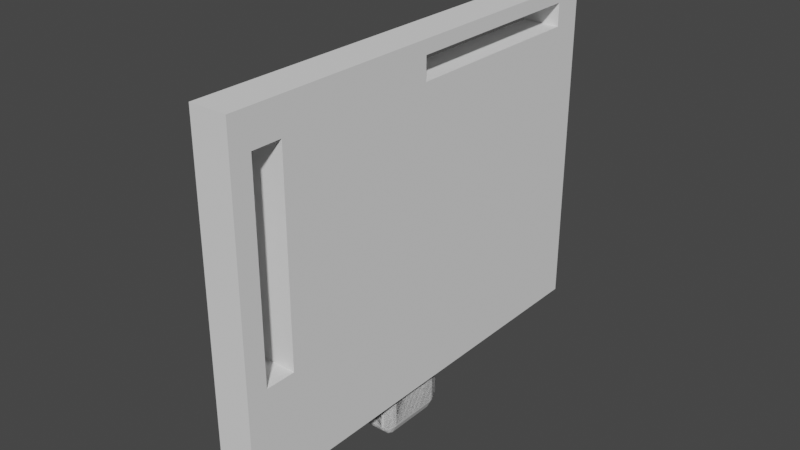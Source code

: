 # Source: ssds.blend  (saved by Blender 3.3.6; exported with 4.5.12 LTS)
import bpy
from mathutils import Matrix  # noqa: F401  (used for matrix-valued properties, if any)

bpy.ops.wm.read_factory_settings(use_empty=True)
scene = bpy.context.scene
scene.name = 'Scene'

# ---- collections
col_collection = bpy.data.collections.new('Collection'); scene.collection.children.link(col_collection)
col_rack = bpy.data.collections.new('rack'); scene.collection.children.link(col_rack)
col_holes = bpy.data.collections.new('holes'); scene.collection.children.link(col_holes)
col_holes.hide_render = True

# ---- materials (node trees are filled in below, after node groups)
mat_material_001 = bpy.data.materials.new('Material.001')
mat_material_001.alpha_threshold = 0.0
mat_material_001.use_transparent_shadow = False
mat_material_001.diffuse_color = (0.1626, 0.1626, 0.1626, 1.0)
mat_material_001.roughness = 0.5
mat_material_001.line_color = (0.0, 0.0, 0.0, 1.0)

# ---- material node trees
mat_material_001.use_nodes = True; mat_material_001.node_tree.nodes.clear()
_N = mat_material_001.node_tree.nodes; _L = mat_material_001.node_tree.links
n0 = _N.new('ShaderNodeOutputMaterial'); n0.name = 'Material Output'; n0.location = (300, 300)
n1 = _N.new('ShaderNodeBsdfPrincipled'); n1.name = 'Principled BSDF'; n1.location = (10, 300)
n1.distribution = 'GGX'
n1.subsurface_method = 'RANDOM_WALK_SKIN'
n1.inputs[3].default_value = 1.45
n1.inputs[27].default_value = (0.0, 0.0, 0.0, 1.0)
n1.inputs[28].default_value = 1.0
_L.new(n1.outputs[0], n0.inputs[0])
n0.is_active_output = True

# ---- world
world_world = bpy.data.worlds.new('World'); scene.world = world_world
world_world.use_nodes = True; world_world.node_tree.nodes.clear()
_N = world_world.node_tree.nodes; _L = world_world.node_tree.links
n0 = _N.new('ShaderNodeOutputWorld'); n0.name = 'World Output'; n0.location = (300, 300)
n1 = _N.new('ShaderNodeBackground'); n1.name = 'Background'; n1.location = (10, 300)
n1.inputs[0].default_value = (0.05088, 0.05088, 0.05088, 1.0)
_L.new(n1.outputs[0], n0.inputs[0])
n0.is_active_output = True
world_world.color = (0.05088, 0.05088, 0.05088)
world_world.use_sun_shadow = False
world_world.sun_shadow_jitter_overblur = 0.0

# ---- meshes
me_cube = bpy.data.meshes.new('Cube')
me_cube.from_pydata([(1.0, 1.0, 1.0), (1.0, 1.0, -1.0), (1.0, -1.0, 1.0), (1.0, -1.0, -1.0), (-1.0, 1.0, 1.0), (-1.0, 1.0, -1.0), (-1.0, -1.0, 1.0), (-1.0, -1.0, -1.0), (0.8272, -0.7309, 1.0), (0.8272, 0.04295, 1.0), (1.0, -0.7309, 1.0), (1.0, 0.04295, 1.0), (0.8234, 0.1794, 1.0), (0.8234, 0.5927, 1.0), (1.0, 0.1794, 1.0), (1.0, 0.5927, 1.0)], [], [(0, 4, 6, 2), (3, 2, 6, 7), (7, 6, 4, 5), (5, 1, 3, 7), (1, 0, 2, 3), (5, 4, 0, 1), (9, 11, 10, 8), (13, 15, 14, 12)])
_uv = me_cube.uv_layers.new(name='UVMap')
_uv.uv.foreach_set('vector', [0.625, 0.5, 0.875, 0.5, 0.875, 0.75, 0.625, 0.75, 0.375, 0.75, 0.625, 0.75, 0.625, 1.0, 0.375, 1.0, 0.375, 0.0, 0.625, 0.0, 0.625, 0.25, 0.375, 0.25, 0.125, 0.5, 0.375, 0.5, 0.375, 0.75, 0.125, 0.75, 0.375, 0.5, 0.625, 0.5, 0.625, 0.75, 0.375, 0.75, 0.375, 0.25, 0.625, 0.25, 0.625, 0.5, 0.375, 0.5, 0.125, 0.5, 0.375, 0.5, 0.375, 0.75, 0.125, 0.75, 0.125, 0.5, 0.375, 0.5, 0.375, 0.75, 0.125, 0.75])
me_cube.materials.append(mat_material_001)
me_cube.use_mirror_vertex_groups = False
me_cube.update()
me_cube_001 = bpy.data.meshes.new('Cube.001')
me_cube_001.from_pydata([(1.0, 1.0, 1.0), (1.0, 1.0, -1.0), (1.0, -1.0, 1.0), (1.0, -1.0, -1.0), (-1.0, 1.0, 1.0), (-1.0, 1.0, -1.0), (-1.0, -1.0, 1.0), (-1.0, -1.0, -1.0), (0.8272, -0.7309, 1.0), (0.8272, 0.04295, 1.0), (1.0, -0.7309, 1.0), (1.0, 0.04295, 1.0), (0.8234, 0.1794, 1.0), (0.8234, 0.5927, 1.0), (1.0, 0.1794, 1.0), (1.0, 0.5927, 1.0)], [], [(0, 4, 6, 2), (3, 2, 6, 7), (7, 6, 4, 5), (5, 1, 3, 7), (1, 0, 2, 3), (5, 4, 0, 1), (9, 11, 10, 8), (13, 15, 14, 12)])
_uv = me_cube_001.uv_layers.new(name='UVMap')
_uv.uv.foreach_set('vector', [0.625, 0.5, 0.875, 0.5, 0.875, 0.75, 0.625, 0.75, 0.375, 0.75, 0.625, 0.75, 0.625, 1.0, 0.375, 1.0, 0.375, 0.0, 0.625, 0.0, 0.625, 0.25, 0.375, 0.25, 0.125, 0.5, 0.375, 0.5, 0.375, 0.75, 0.125, 0.75, 0.375, 0.5, 0.625, 0.5, 0.625, 0.75, 0.375, 0.75, 0.375, 0.25, 0.625, 0.25, 0.625, 0.5, 0.375, 0.5, 0.125, 0.5, 0.375, 0.5, 0.375, 0.75, 0.125, 0.75, 0.125, 0.5, 0.375, 0.5, 0.375, 0.75, 0.125, 0.75])
me_cube_001.materials.append(mat_material_001)
me_cube_001.use_mirror_vertex_groups = False
me_cube_001.update()
me_cube_002 = bpy.data.meshes.new('Cube.002')
me_cube_002.from_pydata([(-10.34, -91.65, -69.16), (-10.34, -91.65, 69.16), (-10.34, 91.65, -69.16), (-10.34, 91.65, 69.16), (10.34, -91.65, -69.16), (10.34, -91.65, 69.16), (10.34, 91.65, -69.16), (10.34, 91.65, 69.16)], [], [(0, 1, 3, 2), (2, 3, 7, 6), (6, 7, 5, 4), (4, 5, 1, 0), (2, 6, 4, 0), (7, 3, 1, 5)])
_uv = me_cube_002.uv_layers.new(name='UVMap')
_uv.uv.foreach_set('vector', [0.375, 0.0, 0.625, 0.0, 0.625, 0.25, 0.375, 0.25, 0.375, 0.25, 0.625, 0.25, 0.625, 0.5, 0.375, 0.5, 0.375, 0.5, 0.625, 0.5, 0.625, 0.75, 0.375, 0.75, 0.375, 0.75, 0.625, 0.75, 0.625, 1.0, 0.375, 1.0, 0.125, 0.5, 0.375, 0.5, 0.375, 0.75, 0.125, 0.75, 0.625, 0.5, 0.875, 0.5, 0.875, 0.75, 0.625, 0.75])
me_cube_002.update()
me_cube_003 = bpy.data.meshes.new('Cube.003')
me_cube_003.from_pydata([(-17.16, -25.07, -16.57), (-15.59, -25.07, -17.22), (-15.59, -26.65, -16.57), (-17.26, -26.75, -15.72), (-15.59, -30.1, -13.12), (-15.59, -30.75, -11.55), (-17.16, -30.1, -11.55), (-17.26, -29.24, -13.22), (-20.61, -25.07, -13.12), (-19.76, -26.75, -13.22), (-20.61, -26.65, -11.55), (-21.26, -25.07, -11.55), (-17.16, -30.1, 11.55), (-15.59, -30.75, 11.55), (-15.59, -30.1, 13.12), (-17.26, -29.24, 13.22), (-15.59, -26.65, 16.57), (-15.59, -25.07, 17.22), (-17.16, -25.07, 16.57), (-17.26, -26.75, 15.72), (-20.61, -26.65, 11.55), (-19.76, -26.75, 13.22), (-20.61, -25.07, 13.12), (-21.26, -25.07, 11.55), (-15.59, 26.65, -16.57), (-15.59, 25.07, -17.22), (-17.16, 25.07, -16.57), (-17.26, 26.75, -15.72), (-20.61, 25.07, -13.12), (-21.26, 25.07, -11.55), (-20.61, 26.65, -11.55), (-19.76, 26.75, -13.22), (-15.59, 30.1, -13.12), (-17.26, 29.24, -13.22), (-17.16, 30.1, -11.55), (-15.59, 30.75, -11.55), (-17.16, 25.07, 16.57), (-15.59, 25.07, 17.22), (-15.59, 26.65, 16.57), (-17.26, 26.75, 15.72), (-15.59, 30.1, 13.12), (-15.59, 30.75, 11.55), (-17.16, 30.1, 11.55), (-17.26, 29.24, 13.22), (-20.61, 25.07, 13.12), (-19.76, 26.75, 13.22), (-20.61, 26.65, 11.55), (-21.26, 25.07, 11.55), (15.59, -26.65, -16.57), (15.59, -25.07, -17.22), (17.16, -25.07, -16.57), (17.26, -26.75, -15.72), (20.61, -25.07, -13.12), (21.26, -25.07, -11.55), (20.61, -26.65, -11.55), (19.76, -26.75, -13.22), (15.59, -30.1, -13.12), (17.26, -29.24, -13.22), (17.16, -30.1, -11.55), (15.59, -30.75, -11.55), (17.16, -25.07, 16.57), (15.59, -25.07, 17.22), (15.59, -26.65, 16.57), (17.26, -26.75, 15.72), (15.59, -30.1, 13.12), (15.59, -30.75, 11.55), (17.16, -30.1, 11.55), (17.26, -29.24, 13.22), (20.61, -25.07, 13.12), (19.76, -26.75, 13.22), (20.61, -26.65, 11.55), (21.26, -25.07, 11.55), (17.16, 25.07, -16.57), (15.59, 25.07, -17.22), (15.59, 26.65, -16.57), (17.26, 26.75, -15.72), (15.59, 30.1, -13.12), (15.59, 30.75, -11.55), (17.16, 30.1, -11.55), (17.26, 29.24, -13.22), (20.61, 25.07, -13.12), (19.76, 26.75, -13.22), (20.61, 26.65, -11.55), (21.26, 25.07, -11.55), (15.59, 26.65, 16.57), (15.59, 25.07, 17.22), (17.16, 25.07, 16.57), (17.26, 26.75, 15.72), (20.61, 25.07, 13.12), (21.26, 25.07, 11.55), (20.61, 26.65, 11.55), (19.76, 26.75, 13.22), (15.59, 30.1, 13.12), (17.26, 29.24, 13.22), (17.16, 30.1, 11.55), (15.59, 30.75, 11.55)], [], [(11, 23, 47, 29), (86, 60, 68, 88), (74, 24, 32, 76), (15, 19, 21), (39, 43, 45), (25, 73, 49, 1), (62, 16, 14, 64), (42, 34, 30, 46), (38, 84, 92, 40), (50, 72, 80, 52), (75, 79, 81), (90, 82, 78, 94), (3, 7, 9), (59, 65, 13, 5), (85, 37, 17, 61), (35, 41, 95, 77), (27, 31, 33), (51, 55, 57), (87, 91, 93), (66, 58, 54, 70), (63, 67, 69), (83, 89, 71, 53), (6, 12, 20, 10), (18, 36, 44, 22), (2, 48, 56, 4), (0, 1, 2, 3), (4, 5, 6, 7), (8, 9, 10, 11), (12, 13, 14, 15), (16, 17, 18, 19), (20, 21, 22, 23), (24, 25, 26, 27), (28, 29, 30, 31), (32, 33, 34, 35), (36, 37, 38, 39), (40, 41, 42, 43), (44, 45, 46, 47), (48, 49, 50, 51), (52, 53, 54, 55), (56, 57, 58, 59), (60, 61, 62, 63), (64, 65, 66, 67), (68, 69, 70, 71), (72, 73, 74, 75), (76, 77, 78, 79), (80, 81, 82, 83), (84, 85, 86, 87), (88, 89, 90, 91), (92, 93, 94, 95), (8, 0, 3, 9), (2, 4, 7, 3), (6, 10, 9, 7), (20, 12, 15, 21), (14, 16, 19, 15), (18, 22, 21, 19), (32, 24, 27, 33), (26, 28, 31, 27), (30, 34, 33, 31), (44, 36, 39, 45), (38, 40, 43, 39), (42, 46, 45, 43), (56, 48, 51, 57), (50, 52, 55, 51), (54, 58, 57, 55), (68, 60, 63, 69), (62, 64, 67, 63), (66, 70, 69, 67), (80, 72, 75, 81), (74, 76, 79, 75), (78, 82, 81, 79), (92, 84, 87, 93), (86, 88, 91, 87), (90, 94, 93, 91), (25, 1, 0, 26), (11, 29, 28, 8), (5, 13, 12, 6), (23, 11, 10, 20), (17, 37, 36, 18), (47, 23, 22, 44), (41, 35, 34, 42), (29, 47, 46, 30), (73, 25, 24, 74), (35, 77, 76, 32), (37, 85, 84, 38), (95, 41, 40, 92), (89, 83, 82, 90), (77, 95, 94, 78), (49, 73, 72, 50), (83, 53, 52, 80), (85, 61, 60, 86), (71, 89, 88, 68), (65, 59, 58, 66), (53, 71, 70, 54), (1, 49, 48, 2), (59, 5, 4, 56), (61, 17, 16, 62), (13, 65, 64, 14), (26, 0, 8, 28)])
_uv = me_cube_003.uv_layers.new(name='UVMap')
_uv.uv.foreach_set('vector', [0.4162, 0.02308, 0.5838, 0.02308, 0.5838, 0.2269, 0.4162, 0.2269, 0.6444, 0.5231, 0.6444, 0.7269, 0.5991, 0.7269, 0.5991, 0.5231, 0.3416, 0.5167, 0.1584, 0.5167, 0.1584, 0.5026, 0.3416, 0.5026, 0.596, 0.006117, 0.6141, 0.01627, 0.596, 0.01627, 0.6141, 0.2337, 0.596, 0.2439, 0.596, 0.2337, 0.1584, 0.5231, 0.3416, 0.5231, 0.3416, 0.7269, 0.1584, 0.7269, 0.6203, 0.7834, 0.6203, 0.9666, 0.5952, 0.9666, 0.5952, 0.7834, 0.5838, 0.2715, 0.4162, 0.2715, 0.4162, 0.2371, 0.5838, 0.2371, 0.6203, 0.2834, 0.6203, 0.4666, 0.5952, 0.4666, 0.5952, 0.2834, 0.3556, 0.7269, 0.3556, 0.5231, 0.4009, 0.5231, 0.4009, 0.7269, 0.3515, 0.5163, 0.3515, 0.5061, 0.3662, 0.5163, 0.5838, 0.5129, 0.4162, 0.5129, 0.4162, 0.4785, 0.5838, 0.4785, 0.1485, 0.7337, 0.1485, 0.7439, 0.1338, 0.7337, 0.4162, 0.7834, 0.5838, 0.7834, 0.5838, 0.9666, 0.4162, 0.9666, 0.6584, 0.5231, 0.8416, 0.5231, 0.8416, 0.7269, 0.6584, 0.7269, 0.4162, 0.2834, 0.5838, 0.2834, 0.5838, 0.4666, 0.4162, 0.4666, 0.1485, 0.5163, 0.1338, 0.5163, 0.1485, 0.5061, 0.3515, 0.7337, 0.3662, 0.7337, 0.3515, 0.7439, 0.6141, 0.4765, 0.596, 0.4912, 0.596, 0.4765, 0.5838, 0.7715, 0.4162, 0.7715, 0.4162, 0.7371, 0.5838, 0.7371, 0.6141, 0.7735, 0.596, 0.7735, 0.596, 0.7588, 0.4162, 0.5231, 0.5838, 0.5231, 0.5838, 0.7269, 0.4162, 0.7269, 0.4162, 0.002649, 0.5838, 0.002649, 0.5838, 0.01668, 0.4162, 0.01668, 0.6203, 0.02308, 0.6203, 0.2269, 0.5952, 0.2269, 0.5952, 0.02308, 0.1584, 0.7333, 0.3416, 0.7333, 0.3416, 0.7474, 0.1584, 0.7474, 0.1491, 0.7269, 0.1584, 0.7269, 0.1584, 0.7333, 0.1485, 0.7337, 0.153, 0.7474, 0.153, 0.75, 0.1491, 0.7474, 0.1485, 0.7439, 0.1288, 0.7307, 0.1338, 0.7337, 0.1288, 0.7333, 0.125, 0.7307, 0.5838, 0.002649, 0.5838, 0.0, 0.5905, 0.0, 0.5905, 0.004587, 0.6203, 0.01668, 0.625, 0.01933, 0.6203, 0.01933, 0.6141, 0.01627, 0.5838, 0.01668, 0.596, 0.01627, 0.5952, 0.02308, 0.5838, 0.02308, 0.1584, 0.5167, 0.1584, 0.5231, 0.1491, 0.5231, 0.1485, 0.5163, 0.1288, 0.5231, 0.125, 0.5231, 0.125, 0.5193, 0.1316, 0.5193, 0.153, 0.5026, 0.1485, 0.5061, 0.1491, 0.5026, 0.153, 0.5, 0.6203, 0.2269, 0.625, 0.2269, 0.625, 0.2307, 0.6168, 0.2307, 0.5905, 0.278, 0.5838, 0.278, 0.5838, 0.2715, 0.5905, 0.2667, 0.5905, 0.2269, 0.5905, 0.2307, 0.5838, 0.2307, 0.5838, 0.2269, 0.3416, 0.7307, 0.3416, 0.7269, 0.347, 0.7269, 0.347, 0.7307, 0.3712, 0.7307, 0.375, 0.7307, 0.3712, 0.7333, 0.3662, 0.7337, 0.3416, 0.7474, 0.347, 0.7454, 0.347, 0.75, 0.3416, 0.75, 0.625, 0.778, 0.625, 0.7834, 0.6203, 0.7834, 0.6168, 0.778, 0.5905, 0.7834, 0.5838, 0.7834, 0.5838, 0.778, 0.5905, 0.778, 0.5905, 0.7307, 0.5905, 0.7419, 0.5838, 0.7371, 0.5838, 0.7307, 0.347, 0.5231, 0.3416, 0.5231, 0.3416, 0.5193, 0.347, 0.5193, 0.3416, 0.5026, 0.3416, 0.5, 0.347, 0.5, 0.347, 0.5046, 0.4009, 0.5231, 0.3947, 0.5193, 0.4095, 0.5193, 0.4095, 0.5231, 0.6203, 0.4666, 0.625, 0.4666, 0.625, 0.472, 0.6168, 0.472, 0.5905, 0.5193, 0.5838, 0.5193, 0.5838, 0.5129, 0.5905, 0.5081, 0.5905, 0.4666, 0.5905, 0.472, 0.5838, 0.472, 0.5838, 0.4666, 0.1288, 0.7269, 0.1491, 0.7269, 0.1485, 0.7337, 0.1338, 0.7337, 0.1584, 0.7333, 0.1584, 0.7474, 0.1485, 0.7439, 0.1485, 0.7337, 0.1491, 0.7474, 0.1288, 0.7333, 0.1338, 0.7337, 0.1485, 0.7439, 0.5838, 0.01668, 0.5838, 0.002649, 0.596, 0.006117, 0.596, 0.01627, 0.5952, 0.002649, 0.6203, 0.01668, 0.6141, 0.01627, 0.596, 0.006117, 0.6203, 0.02308, 0.5952, 0.02308, 0.596, 0.01627, 0.6141, 0.01627, 0.1584, 0.5026, 0.1584, 0.5167, 0.1485, 0.5163, 0.1485, 0.5061, 0.1491, 0.5231, 0.1288, 0.5231, 0.1338, 0.5163, 0.1485, 0.5163, 0.1288, 0.5167, 0.1491, 0.5026, 0.1485, 0.5061, 0.1338, 0.5163, 0.5952, 0.2269, 0.6203, 0.2269, 0.6141, 0.2337, 0.596, 0.2337, 0.6203, 0.2333, 0.5952, 0.2474, 0.596, 0.2439, 0.6141, 0.2337, 0.5838, 0.2715, 0.5838, 0.2371, 0.5905, 0.2419, 0.5905, 0.2667, 0.3416, 0.7474, 0.3416, 0.7333, 0.3515, 0.7337, 0.3515, 0.7439, 0.3509, 0.7307, 0.3712, 0.7307, 0.3662, 0.7337, 0.3515, 0.7337, 0.3712, 0.7333, 0.3509, 0.7474, 0.3515, 0.7439, 0.3662, 0.7337, 0.5952, 0.7538, 0.6203, 0.7741, 0.6141, 0.7735, 0.596, 0.7588, 0.6203, 0.7834, 0.5952, 0.7834, 0.596, 0.7735, 0.6141, 0.7735, 0.5838, 0.7715, 0.5838, 0.7371, 0.5905, 0.7419, 0.5905, 0.7667, 0.4009, 0.5231, 0.3556, 0.5231, 0.3619, 0.5193, 0.3947, 0.5193, 0.3416, 0.5167, 0.3416, 0.5026, 0.3515, 0.5061, 0.3515, 0.5163, 0.3509, 0.5026, 0.3712, 0.5167, 0.3662, 0.5163, 0.3515, 0.5061, 0.5952, 0.4666, 0.6203, 0.4666, 0.6141, 0.4765, 0.596, 0.4765, 0.6444, 0.5231, 0.5991, 0.5231, 0.6053, 0.5193, 0.6381, 0.5193, 0.5838, 0.5129, 0.5838, 0.4785, 0.5905, 0.4833, 0.5905, 0.5081, 0.1584, 0.5231, 0.1584, 0.7269, 0.1491, 0.7269, 0.1491, 0.5231, 0.125, 0.7269, 0.125, 0.5231, 0.1288, 0.5231, 0.1288, 0.7269, 0.4162, 0.0, 0.5838, 0.0, 0.5838, 0.002649, 0.4162, 0.002649, 0.5838, 0.02308, 0.4162, 0.02308, 0.4162, 0.01668, 0.5838, 0.01668, 0.625, 0.02308, 0.625, 0.2269, 0.6203, 0.2269, 0.6203, 0.02308, 0.5838, 0.2269, 0.5838, 0.02308, 0.5952, 0.02308, 0.5952, 0.2269, 0.5838, 0.2834, 0.4162, 0.2834, 0.4162, 0.2715, 0.5838, 0.2715, 0.4162, 0.2269, 0.5838, 0.2269, 0.5838, 0.2371, 0.4162, 0.2371, 0.3416, 0.5231, 0.1584, 0.5231, 0.1584, 0.5167, 0.3416, 0.5167, 0.1584, 0.5, 0.3416, 0.5, 0.3416, 0.5026, 0.1584, 0.5026, 0.625, 0.2834, 0.625, 0.4666, 0.6203, 0.4666, 0.6203, 0.2834, 0.5838, 0.4666, 0.5838, 0.2834, 0.5952, 0.2834, 0.5952, 0.4666, 0.5838, 0.5231, 0.4162, 0.5231, 0.4162, 0.5129, 0.5838, 0.5129, 0.4162, 0.4666, 0.5838, 0.4666, 0.5838, 0.4785, 0.4162, 0.4785, 0.3416, 0.7269, 0.3416, 0.5231, 0.3556, 0.5231, 0.3556, 0.7269, 0.4162, 0.5231, 0.4162, 0.7269, 0.4009, 0.7269, 0.4009, 0.5231, 0.6584, 0.5231, 0.6584, 0.7269, 0.6444, 0.7269, 0.6444, 0.5231, 0.5838, 0.7269, 0.5838, 0.5231, 0.5991, 0.5231, 0.5991, 0.7269, 0.5838, 0.7834, 0.4162, 0.7834, 0.4162, 0.7715, 0.5838, 0.7715, 0.4162, 0.7269, 0.5838, 0.7269, 0.5838, 0.7371, 0.4162, 0.7371, 0.1584, 0.7269, 0.3416, 0.7269, 0.3416, 0.7333, 0.1584, 0.7333, 0.3416, 0.75, 0.1584, 0.75, 0.1584, 0.7474, 0.3416, 0.7474, 0.625, 0.7834, 0.625, 0.9666, 0.6203, 0.9666, 0.6203, 0.7834, 0.5838, 0.9666, 0.5838, 0.7834, 0.5952, 0.7834, 0.5952, 0.9666, 0.1491, 0.5231, 0.1491, 0.7269, 0.1288, 0.7269, 0.1288, 0.5231])
me_cube_003.update()
me_cube_004 = bpy.data.meshes.new('Cube.004')
me_cube_004.from_pydata([(-12.4, -12.5, -45.47), (-10.83, -12.5, -46.12), (-10.83, -14.07, -45.47), (-12.5, -14.17, -44.61), (-10.83, -17.52, -42.01), (-10.83, -18.17, -40.44), (-12.4, -17.52, -40.44), (-12.5, -16.67, -42.11), (-15.85, -12.5, -42.01), (-15.0, -14.17, -42.11), (-15.85, -14.07, -40.44), (-16.5, -12.5, -40.44), (-12.4, -17.52, 40.44), (-10.83, -18.17, 40.44), (-10.83, -17.52, 42.01), (-12.5, -16.67, 42.11), (-10.83, -14.07, 45.47), (-10.83, -12.5, 46.12), (-12.4, -12.5, 45.47), (-12.5, -14.17, 44.61), (-15.85, -14.07, 40.44), (-15.0, -14.17, 42.11), (-15.85, -12.5, 42.01), (-16.5, -12.5, 40.44), (-10.83, 14.07, -45.47), (-10.83, 12.5, -46.12), (-12.4, 12.5, -45.47), (-12.5, 14.17, -44.61), (-15.85, 12.5, -42.01), (-16.5, 12.5, -40.44), (-15.85, 14.07, -40.44), (-15.0, 14.17, -42.11), (-10.83, 17.52, -42.01), (-12.5, 16.67, -42.11), (-12.4, 17.52, -40.44), (-10.83, 18.17, -40.44), (-12.4, 12.5, 45.47), (-10.83, 12.5, 46.12), (-10.83, 14.07, 45.47), (-12.5, 14.17, 44.61), (-10.83, 17.52, 42.01), (-10.83, 18.17, 40.44), (-12.4, 17.52, 40.44), (-12.5, 16.67, 42.11), (-15.85, 12.5, 42.01), (-15.0, 14.17, 42.11), (-15.85, 14.07, 40.44), (-16.5, 12.5, 40.44), (10.83, -14.07, -45.47), (10.83, -12.5, -46.12), (12.4, -12.5, -45.47), (12.5, -14.17, -44.61), (15.85, -12.5, -42.01), (16.5, -12.5, -40.44), (15.85, -14.07, -40.44), (15.0, -14.17, -42.11), (10.83, -17.52, -42.01), (12.5, -16.67, -42.11), (12.4, -17.52, -40.44), (10.83, -18.17, -40.44), (12.4, -12.5, 45.47), (10.83, -12.5, 46.12), (10.83, -14.07, 45.47), (12.5, -14.17, 44.61), (10.83, -17.52, 42.01), (10.83, -18.17, 40.44), (12.4, -17.52, 40.44), (12.5, -16.67, 42.11), (15.85, -12.5, 42.01), (15.0, -14.17, 42.11), (15.85, -14.07, 40.44), (16.5, -12.5, 40.44), (12.4, 12.5, -45.47), (10.83, 12.5, -46.12), (10.83, 14.07, -45.47), (12.5, 14.17, -44.61), (10.83, 17.52, -42.01), (10.83, 18.17, -40.44), (12.4, 17.52, -40.44), (12.5, 16.67, -42.11), (15.85, 12.5, -42.01), (15.0, 14.17, -42.11), (15.85, 14.07, -40.44), (16.5, 12.5, -40.44), (10.83, 14.07, 45.47), (10.83, 12.5, 46.12), (12.4, 12.5, 45.47), (12.5, 14.17, 44.61), (15.85, 12.5, 42.01), (16.5, 12.5, 40.44), (15.85, 14.07, 40.44), (15.0, 14.17, 42.11), (10.83, 17.52, 42.01), (12.5, 16.67, 42.11), (12.4, 17.52, 40.44), (10.83, 18.17, 40.44)], [], [(11, 23, 47, 29), (86, 60, 68, 88), (74, 24, 32, 76), (15, 19, 21), (39, 43, 45), (25, 73, 49, 1), (62, 16, 14, 64), (42, 34, 30, 46), (38, 84, 92, 40), (50, 72, 80, 52), (75, 79, 81), (90, 82, 78, 94), (3, 7, 9), (59, 65, 13, 5), (85, 37, 17, 61), (35, 41, 95, 77), (27, 31, 33), (51, 55, 57), (87, 91, 93), (66, 58, 54, 70), (63, 67, 69), (83, 89, 71, 53), (6, 12, 20, 10), (18, 36, 44, 22), (2, 48, 56, 4), (0, 1, 2, 3), (4, 5, 6, 7), (8, 9, 10, 11), (12, 13, 14, 15), (16, 17, 18, 19), (20, 21, 22, 23), (24, 25, 26, 27), (28, 29, 30, 31), (32, 33, 34, 35), (36, 37, 38, 39), (40, 41, 42, 43), (44, 45, 46, 47), (48, 49, 50, 51), (52, 53, 54, 55), (56, 57, 58, 59), (60, 61, 62, 63), (64, 65, 66, 67), (68, 69, 70, 71), (72, 73, 74, 75), (76, 77, 78, 79), (80, 81, 82, 83), (84, 85, 86, 87), (88, 89, 90, 91), (92, 93, 94, 95), (8, 0, 3, 9), (2, 4, 7, 3), (6, 10, 9, 7), (20, 12, 15, 21), (14, 16, 19, 15), (18, 22, 21, 19), (32, 24, 27, 33), (26, 28, 31, 27), (30, 34, 33, 31), (44, 36, 39, 45), (38, 40, 43, 39), (42, 46, 45, 43), (56, 48, 51, 57), (50, 52, 55, 51), (54, 58, 57, 55), (68, 60, 63, 69), (62, 64, 67, 63), (66, 70, 69, 67), (80, 72, 75, 81), (74, 76, 79, 75), (78, 82, 81, 79), (92, 84, 87, 93), (86, 88, 91, 87), (90, 94, 93, 91), (25, 1, 0, 26), (11, 29, 28, 8), (5, 13, 12, 6), (23, 11, 10, 20), (17, 37, 36, 18), (47, 23, 22, 44), (41, 35, 34, 42), (29, 47, 46, 30), (73, 25, 24, 74), (35, 77, 76, 32), (37, 85, 84, 38), (95, 41, 40, 92), (89, 83, 82, 90), (77, 95, 94, 78), (49, 73, 72, 50), (83, 53, 52, 80), (85, 61, 60, 86), (71, 89, 88, 68), (65, 59, 58, 66), (53, 71, 70, 54), (1, 49, 48, 2), (59, 5, 4, 56), (61, 17, 16, 62), (13, 65, 64, 14), (26, 0, 8, 28)])
_uv = me_cube_004.uv_layers.new(name='UVMap')
_uv.uv.foreach_set('vector', [0.3904, 0.03905, 0.6096, 0.03905, 0.6096, 0.211, 0.3904, 0.211, 0.6543, 0.539, 0.6543, 0.711, 0.6188, 0.711, 0.6188, 0.539, 0.332, 0.5282, 0.168, 0.5282, 0.168, 0.5045, 0.332, 0.5045, 0.6142, 0.01035, 0.6209, 0.02753, 0.6142, 0.02753, 0.6209, 0.2225, 0.6142, 0.2397, 0.6142, 0.2225, 0.168, 0.539, 0.332, 0.539, 0.332, 0.711, 0.168, 0.711, 0.6232, 0.793, 0.6232, 0.957, 0.6139, 0.957, 0.6139, 0.793, 0.6096, 0.2766, 0.3904, 0.2766, 0.3904, 0.2267, 0.6096, 0.2267, 0.6232, 0.293, 0.6232, 0.457, 0.6139, 0.457, 0.6139, 0.293, 0.3457, 0.711, 0.3457, 0.539, 0.3812, 0.539, 0.3812, 0.711, 0.3447, 0.5275, 0.3447, 0.5104, 0.3636, 0.5275, 0.6096, 0.5233, 0.3904, 0.5233, 0.3904, 0.4734, 0.6096, 0.4734, 0.1553, 0.7225, 0.1553, 0.7397, 0.1364, 0.7225, 0.3904, 0.793, 0.6096, 0.793, 0.6096, 0.957, 0.3904, 0.957, 0.668, 0.539, 0.832, 0.539, 0.832, 0.711, 0.668, 0.711, 0.3904, 0.293, 0.6096, 0.293, 0.6096, 0.457, 0.3904, 0.457, 0.1553, 0.5275, 0.1364, 0.5275, 0.1553, 0.5103, 0.3447, 0.7225, 0.3636, 0.7225, 0.3447, 0.7397, 0.6209, 0.4697, 0.6142, 0.4886, 0.6142, 0.4697, 0.6096, 0.7766, 0.3904, 0.7766, 0.3904, 0.7267, 0.6096, 0.7267, 0.6209, 0.7803, 0.6142, 0.7803, 0.6142, 0.7614, 0.3904, 0.539, 0.6096, 0.539, 0.6096, 0.711, 0.3904, 0.711, 0.3904, 0.004482, 0.6096, 0.004482, 0.6096, 0.02823, 0.3904, 0.02823, 0.6232, 0.03905, 0.6232, 0.211, 0.6139, 0.211, 0.6139, 0.03905, 0.168, 0.7218, 0.332, 0.7218, 0.332, 0.7455, 0.168, 0.7455, 0.1561, 0.711, 0.168, 0.711, 0.168, 0.7218, 0.1553, 0.7225, 0.161, 0.7455, 0.161, 0.75, 0.1561, 0.7455, 0.1553, 0.7397, 0.1299, 0.7173, 0.1364, 0.7225, 0.1299, 0.7218, 0.125, 0.7173, 0.6096, 0.004482, 0.6096, 0.0, 0.6121, 0.0, 0.6121, 0.007762, 0.6232, 0.02823, 0.625, 0.03271, 0.6232, 0.03271, 0.6209, 0.02753, 0.6096, 0.02823, 0.6142, 0.02753, 0.6139, 0.03905, 0.6096, 0.03905, 0.168, 0.5282, 0.168, 0.539, 0.1561, 0.539, 0.1553, 0.5275, 0.1299, 0.539, 0.125, 0.539, 0.125, 0.5327, 0.1335, 0.5327, 0.161, 0.5045, 0.1553, 0.5103, 0.1561, 0.5045, 0.161, 0.5, 0.6232, 0.211, 0.625, 0.211, 0.625, 0.2173, 0.6219, 0.2173, 0.6121, 0.286, 0.6096, 0.286, 0.6096, 0.2766, 0.6121, 0.2697, 0.6121, 0.211, 0.6121, 0.2173, 0.6096, 0.2173, 0.6096, 0.211, 0.332, 0.7173, 0.332, 0.711, 0.339, 0.711, 0.339, 0.7173, 0.3701, 0.7173, 0.375, 0.7173, 0.3701, 0.7218, 0.3636, 0.7225, 0.332, 0.7455, 0.339, 0.7422, 0.339, 0.75, 0.332, 0.75, 0.625, 0.786, 0.625, 0.793, 0.6232, 0.793, 0.6219, 0.786, 0.6121, 0.793, 0.6096, 0.793, 0.6096, 0.786, 0.6121, 0.786, 0.6121, 0.7173, 0.6121, 0.7336, 0.6096, 0.7267, 0.6096, 0.7173, 0.339, 0.539, 0.332, 0.539, 0.332, 0.5327, 0.339, 0.5327, 0.332, 0.5045, 0.332, 0.5, 0.339, 0.5, 0.339, 0.5078, 0.3812, 0.539, 0.3763, 0.5327, 0.3879, 0.5327, 0.3879, 0.539, 0.6232, 0.457, 0.625, 0.457, 0.625, 0.464, 0.6219, 0.464, 0.6121, 0.5327, 0.6096, 0.5327, 0.6096, 0.5233, 0.6121, 0.5164, 0.6121, 0.457, 0.6121, 0.464, 0.6096, 0.464, 0.6096, 0.457, 0.1299, 0.711, 0.1561, 0.711, 0.1553, 0.7225, 0.1364, 0.7225, 0.168, 0.7218, 0.168, 0.7455, 0.1553, 0.7397, 0.1553, 0.7225, 0.1561, 0.7455, 0.1299, 0.7218, 0.1364, 0.7225, 0.1553, 0.7397, 0.6096, 0.02823, 0.6096, 0.004482, 0.6142, 0.01035, 0.6142, 0.02753, 0.6139, 0.004482, 0.6232, 0.02823, 0.6209, 0.02753, 0.6142, 0.01035, 0.6232, 0.03905, 0.6139, 0.03905, 0.6142, 0.02753, 0.6209, 0.02753, 0.168, 0.5045, 0.168, 0.5282, 0.1553, 0.5275, 0.1553, 0.5103, 0.1561, 0.539, 0.1299, 0.539, 0.1364, 0.5275, 0.1553, 0.5275, 0.1299, 0.5282, 0.1561, 0.5045, 0.1553, 0.5103, 0.1364, 0.5275, 0.6139, 0.211, 0.6232, 0.211, 0.6209, 0.2225, 0.6142, 0.2225, 0.6232, 0.2218, 0.6139, 0.2455, 0.6142, 0.2397, 0.6209, 0.2225, 0.6096, 0.2766, 0.6096, 0.2267, 0.6121, 0.2336, 0.6121, 0.2697, 0.332, 0.7455, 0.332, 0.7218, 0.3447, 0.7225, 0.3447, 0.7397, 0.3439, 0.7173, 0.3701, 0.7173, 0.3636, 0.7225, 0.3447, 0.7225, 0.3701, 0.7218, 0.3439, 0.7455, 0.3447, 0.7397, 0.3636, 0.7225, 0.6139, 0.7549, 0.6232, 0.7811, 0.6209, 0.7803, 0.6142, 0.7614, 0.6232, 0.793, 0.6139, 0.793, 0.6142, 0.7803, 0.6209, 0.7803, 0.6096, 0.7766, 0.6096, 0.7267, 0.6121, 0.7336, 0.6121, 0.7697, 0.3812, 0.539, 0.3457, 0.539, 0.3506, 0.5327, 0.3763, 0.5327, 0.332, 0.5282, 0.332, 0.5045, 0.3447, 0.5104, 0.3447, 0.5275, 0.3439, 0.5045, 0.3701, 0.5282, 0.3636, 0.5275, 0.3447, 0.5104, 0.6139, 0.457, 0.6232, 0.457, 0.6209, 0.4697, 0.6142, 0.4697, 0.6543, 0.539, 0.6188, 0.539, 0.6237, 0.5327, 0.6494, 0.5327, 0.6096, 0.5233, 0.6096, 0.4734, 0.6121, 0.4803, 0.6121, 0.5164, 0.168, 0.539, 0.168, 0.711, 0.1561, 0.711, 0.1561, 0.539, 0.125, 0.711, 0.125, 0.539, 0.1299, 0.539, 0.1299, 0.711, 0.3904, 0.0, 0.6096, 0.0, 0.6096, 0.004482, 0.3904, 0.004482, 0.6096, 0.03905, 0.3904, 0.03905, 0.3904, 0.02823, 0.6096, 0.02823, 0.625, 0.03905, 0.625, 0.211, 0.6232, 0.211, 0.6232, 0.03905, 0.6096, 0.211, 0.6096, 0.03905, 0.6139, 0.03905, 0.6139, 0.211, 0.6096, 0.293, 0.3904, 0.293, 0.3904, 0.2766, 0.6096, 0.2766, 0.3904, 0.211, 0.6096, 0.211, 0.6096, 0.2267, 0.3904, 0.2267, 0.332, 0.539, 0.168, 0.539, 0.168, 0.5282, 0.332, 0.5282, 0.168, 0.5, 0.332, 0.5, 0.332, 0.5045, 0.168, 0.5045, 0.625, 0.293, 0.625, 0.457, 0.6232, 0.457, 0.6232, 0.293, 0.6096, 0.457, 0.6096, 0.293, 0.6139, 0.293, 0.6139, 0.457, 0.6096, 0.539, 0.3904, 0.539, 0.3904, 0.5233, 0.6096, 0.5233, 0.3904, 0.457, 0.6096, 0.457, 0.6096, 0.4734, 0.3904, 0.4734, 0.332, 0.711, 0.332, 0.539, 0.3457, 0.539, 0.3457, 0.711, 0.3904, 0.539, 0.3904, 0.711, 0.3812, 0.711, 0.3812, 0.539, 0.668, 0.539, 0.668, 0.711, 0.6543, 0.711, 0.6543, 0.539, 0.6096, 0.711, 0.6096, 0.539, 0.6188, 0.539, 0.6188, 0.711, 0.6096, 0.793, 0.3904, 0.793, 0.3904, 0.7766, 0.6096, 0.7766, 0.3904, 0.711, 0.6096, 0.711, 0.6096, 0.7267, 0.3904, 0.7267, 0.168, 0.711, 0.332, 0.711, 0.332, 0.7218, 0.168, 0.7218, 0.332, 0.75, 0.168, 0.75, 0.168, 0.7455, 0.332, 0.7455, 0.625, 0.793, 0.625, 0.957, 0.6232, 0.957, 0.6232, 0.793, 0.6096, 0.957, 0.6096, 0.793, 0.6139, 0.793, 0.6139, 0.957, 0.1561, 0.539, 0.1561, 0.711, 0.1299, 0.711, 0.1299, 0.539])
me_cube_004.update()
me_cube_005 = bpy.data.meshes.new('Cube.005')
me_cube_005.from_pydata([(-11.81, -5.35, -11.64), (-10.24, -5.35, -12.29), (-10.24, -6.923, -11.64), (-11.91, -7.024, -10.79), (-10.24, -10.37, -8.189), (-10.24, -11.03, -6.616), (-11.81, -10.37, -6.616), (-11.91, -9.521, -8.29), (-15.26, -5.35, -8.189), (-14.41, -7.024, -8.29), (-15.26, -6.923, -6.616), (-15.92, -5.35, -6.616), (-11.81, -10.37, 6.616), (-10.24, -11.03, 6.616), (-10.24, -10.37, 8.189), (-11.91, -9.521, 8.29), (-10.24, -6.923, 11.64), (-10.24, -5.35, 12.29), (-11.81, -5.35, 11.64), (-11.91, -7.024, 10.79), (-15.26, -6.923, 6.616), (-14.41, -7.024, 8.29), (-15.26, -5.35, 8.189), (-15.92, -5.35, 6.616), (-10.24, 6.923, -11.64), (-10.24, 5.35, -12.29), (-11.81, 5.35, -11.64), (-11.91, 7.024, -10.79), (-15.26, 5.35, -8.189), (-15.92, 5.35, -6.616), (-15.26, 6.923, -6.616), (-14.41, 7.024, -8.29), (-10.24, 10.37, -8.189), (-11.91, 9.521, -8.29), (-11.81, 10.37, -6.616), (-10.24, 11.03, -6.616), (-11.81, 5.35, 11.64), (-10.24, 5.35, 12.29), (-10.24, 6.923, 11.64), (-11.91, 7.024, 10.79), (-10.24, 10.37, 8.189), (-10.24, 11.03, 6.616), (-11.81, 10.37, 6.616), (-11.91, 9.521, 8.29), (-15.26, 5.35, 8.189), (-14.41, 7.024, 8.29), (-15.26, 6.923, 6.616), (-15.92, 5.35, 6.616), (10.24, -6.923, -11.64), (10.24, -5.35, -12.29), (11.81, -5.35, -11.64), (11.91, -7.024, -10.79), (15.26, -5.35, -8.189), (15.92, -5.35, -6.616), (15.26, -6.923, -6.616), (14.41, -7.024, -8.29), (10.24, -10.37, -8.189), (11.91, -9.521, -8.29), (11.81, -10.37, -6.616), (10.24, -11.03, -6.616), (11.81, -5.35, 11.64), (10.24, -5.35, 12.29), (10.24, -6.923, 11.64), (11.91, -7.024, 10.79), (10.24, -10.37, 8.189), (10.24, -11.03, 6.616), (11.81, -10.37, 6.616), (11.91, -9.521, 8.29), (15.26, -5.35, 8.189), (14.41, -7.024, 8.29), (15.26, -6.923, 6.616), (15.92, -5.35, 6.616), (11.81, 5.35, -11.64), (10.24, 5.35, -12.29), (10.24, 6.923, -11.64), (11.91, 7.024, -10.79), (10.24, 10.37, -8.189), (10.24, 11.03, -6.616), (11.81, 10.37, -6.616), (11.91, 9.521, -8.29), (15.26, 5.35, -8.189), (14.41, 7.024, -8.29), (15.26, 6.923, -6.616), (15.92, 5.35, -6.616), (10.24, 6.923, 11.64), (10.24, 5.35, 12.29), (11.81, 5.35, 11.64), (11.91, 7.024, 10.79), (15.26, 5.35, 8.189), (15.92, 5.35, 6.616), (15.26, 6.923, 6.616), (14.41, 7.024, 8.29), (10.24, 10.37, 8.189), (11.91, 9.521, 8.29), (11.81, 10.37, 6.616), (10.24, 11.03, 6.616)], [], [(11, 23, 47, 29), (86, 60, 68, 88), (74, 24, 32, 76), (15, 19, 21), (39, 43, 45), (25, 73, 49, 1), (62, 16, 14, 64), (42, 34, 30, 46), (38, 84, 92, 40), (50, 72, 80, 52), (75, 79, 81), (90, 82, 78, 94), (3, 7, 9), (59, 65, 13, 5), (85, 37, 17, 61), (35, 41, 95, 77), (27, 31, 33), (51, 55, 57), (87, 91, 93), (66, 58, 54, 70), (63, 67, 69), (83, 89, 71, 53), (6, 12, 20, 10), (18, 36, 44, 22), (2, 48, 56, 4), (0, 1, 2, 3), (4, 5, 6, 7), (8, 9, 10, 11), (12, 13, 14, 15), (16, 17, 18, 19), (20, 21, 22, 23), (24, 25, 26, 27), (28, 29, 30, 31), (32, 33, 34, 35), (36, 37, 38, 39), (40, 41, 42, 43), (44, 45, 46, 47), (48, 49, 50, 51), (52, 53, 54, 55), (56, 57, 58, 59), (60, 61, 62, 63), (64, 65, 66, 67), (68, 69, 70, 71), (72, 73, 74, 75), (76, 77, 78, 79), (80, 81, 82, 83), (84, 85, 86, 87), (88, 89, 90, 91), (92, 93, 94, 95), (8, 0, 3, 9), (2, 4, 7, 3), (6, 10, 9, 7), (20, 12, 15, 21), (14, 16, 19, 15), (18, 22, 21, 19), (32, 24, 27, 33), (26, 28, 31, 27), (30, 34, 33, 31), (44, 36, 39, 45), (38, 40, 43, 39), (42, 46, 45, 43), (56, 48, 51, 57), (50, 52, 55, 51), (54, 58, 57, 55), (68, 60, 63, 69), (62, 64, 67, 63), (66, 70, 69, 67), (80, 72, 75, 81), (74, 76, 79, 75), (78, 82, 81, 79), (92, 84, 87, 93), (86, 88, 91, 87), (90, 94, 93, 91), (25, 1, 0, 26), (11, 29, 28, 8), (5, 13, 12, 6), (23, 11, 10, 20), (17, 37, 36, 18), (47, 23, 22, 44), (41, 35, 34, 42), (29, 47, 46, 30), (73, 25, 24, 74), (35, 77, 76, 32), (37, 85, 84, 38), (95, 41, 40, 92), (89, 83, 82, 90), (77, 95, 94, 78), (49, 73, 72, 50), (83, 53, 52, 80), (85, 61, 60, 86), (71, 89, 88, 68), (65, 59, 58, 66), (53, 71, 70, 54), (1, 49, 48, 2), (59, 5, 4, 56), (61, 17, 16, 62), (13, 65, 64, 14), (26, 0, 8, 28)])
_uv = me_cube_005.uv_layers.new(name='UVMap')
_uv.uv.foreach_set('vector', [0.4327, 0.06435, 0.5673, 0.06435, 0.5673, 0.1856, 0.4327, 0.1856, 0.6506, 0.5644, 0.6506, 0.6856, 0.5884, 0.6856, 0.5884, 0.5644, 0.3304, 0.5465, 0.1696, 0.5465, 0.1696, 0.5074, 0.3304, 0.5074, 0.5843, 0.01706, 0.6097, 0.04538, 0.5843, 0.04538, 0.6097, 0.2046, 0.5843, 0.2329, 0.5843, 0.2046, 0.1696, 0.5644, 0.3304, 0.5644, 0.3304, 0.6856, 0.1696, 0.6856, 0.6184, 0.7946, 0.6184, 0.9554, 0.5833, 0.9554, 0.5833, 0.7946, 0.5673, 0.2748, 0.4327, 0.2748, 0.4327, 0.2086, 0.5673, 0.2086, 0.6184, 0.2946, 0.6184, 0.4554, 0.5833, 0.4554, 0.5833, 0.2946, 0.3494, 0.6856, 0.3494, 0.5644, 0.4116, 0.5644, 0.4116, 0.6856, 0.3436, 0.5454, 0.3436, 0.5171, 0.3632, 0.5454, 0.5673, 0.5414, 0.4327, 0.5414, 0.4327, 0.4752, 0.5673, 0.4752, 0.1564, 0.7046, 0.1564, 0.7329, 0.1368, 0.7046, 0.4327, 0.7946, 0.5673, 0.7946, 0.5673, 0.9554, 0.4327, 0.9554, 0.6696, 0.5644, 0.8304, 0.5644, 0.8304, 0.6856, 0.6696, 0.6856, 0.4327, 0.2946, 0.5673, 0.2946, 0.5673, 0.4554, 0.4327, 0.4554, 0.1564, 0.5454, 0.1368, 0.5454, 0.1564, 0.5171, 0.3436, 0.7046, 0.3632, 0.7046, 0.3436, 0.7329, 0.6097, 0.4686, 0.5843, 0.4882, 0.5843, 0.4686, 0.5673, 0.7748, 0.4327, 0.7748, 0.4327, 0.7086, 0.5673, 0.7086, 0.6097, 0.7814, 0.5843, 0.7814, 0.5843, 0.7618, 0.4327, 0.5644, 0.5673, 0.5644, 0.5673, 0.6856, 0.4327, 0.6856, 0.4327, 0.007386, 0.5673, 0.007386, 0.5673, 0.04652, 0.4327, 0.04652, 0.6184, 0.06435, 0.6184, 0.1856, 0.5833, 0.1856, 0.5833, 0.06435, 0.1696, 0.7035, 0.3304, 0.7035, 0.3304, 0.7426, 0.1696, 0.7426, 0.1572, 0.6856, 0.1696, 0.6856, 0.1696, 0.7035, 0.1564, 0.7046, 0.1623, 0.7426, 0.1623, 0.75, 0.1572, 0.7426, 0.1564, 0.7329, 0.1301, 0.6961, 0.1368, 0.7046, 0.1301, 0.7035, 0.125, 0.6961, 0.5673, 0.007386, 0.5673, 0.0, 0.5766, 0.0, 0.5766, 0.01279, 0.6184, 0.04652, 0.625, 0.0539, 0.6184, 0.0539, 0.6097, 0.04538, 0.5673, 0.04652, 0.5843, 0.04538, 0.5833, 0.06435, 0.5673, 0.06435, 0.1696, 0.5465, 0.1696, 0.5644, 0.1572, 0.5644, 0.1564, 0.5454, 0.1301, 0.5644, 0.125, 0.5644, 0.125, 0.5539, 0.1339, 0.5539, 0.1623, 0.5074, 0.1564, 0.5171, 0.1572, 0.5074, 0.1623, 0.5, 0.6184, 0.1856, 0.625, 0.1856, 0.625, 0.1961, 0.6135, 0.1961, 0.5766, 0.2873, 0.5673, 0.2873, 0.5673, 0.2748, 0.5766, 0.2657, 0.5766, 0.1856, 0.5766, 0.1961, 0.5673, 0.1961, 0.5673, 0.1856, 0.3304, 0.6961, 0.3304, 0.6856, 0.3377, 0.6856, 0.3377, 0.6961, 0.3699, 0.6961, 0.375, 0.6961, 0.3699, 0.7035, 0.3632, 0.7046, 0.3304, 0.7426, 0.3377, 0.7372, 0.3377, 0.75, 0.3304, 0.75, 0.625, 0.7873, 0.625, 0.7946, 0.6184, 0.7946, 0.6135, 0.7873, 0.5766, 0.7946, 0.5673, 0.7946, 0.5673, 0.7873, 0.5766, 0.7873, 0.5766, 0.6961, 0.5766, 0.7178, 0.5673, 0.7086, 0.5673, 0.6961, 0.3377, 0.5644, 0.3304, 0.5644, 0.3304, 0.5539, 0.3377, 0.5539, 0.3304, 0.5074, 0.3304, 0.5, 0.3377, 0.5, 0.3377, 0.5128, 0.4116, 0.5644, 0.403, 0.5539, 0.4234, 0.5539, 0.4234, 0.5644, 0.6184, 0.4554, 0.625, 0.4554, 0.625, 0.4627, 0.6135, 0.4627, 0.5766, 0.5539, 0.5673, 0.5539, 0.5673, 0.5414, 0.5766, 0.5322, 0.5766, 0.4554, 0.5766, 0.4627, 0.5673, 0.4627, 0.5673, 0.4554, 0.1301, 0.6856, 0.1572, 0.6856, 0.1564, 0.7046, 0.1368, 0.7046, 0.1696, 0.7035, 0.1696, 0.7426, 0.1564, 0.7329, 0.1564, 0.7046, 0.1572, 0.7426, 0.1301, 0.7035, 0.1368, 0.7046, 0.1564, 0.7329, 0.5673, 0.04652, 0.5673, 0.007386, 0.5843, 0.01706, 0.5843, 0.04538, 0.5833, 0.007386, 0.6184, 0.04652, 0.6097, 0.04538, 0.5843, 0.01706, 0.6184, 0.06435, 0.5833, 0.06435, 0.5843, 0.04538, 0.6097, 0.04538, 0.1696, 0.5074, 0.1696, 0.5465, 0.1564, 0.5454, 0.1564, 0.5171, 0.1572, 0.5644, 0.1301, 0.5644, 0.1368, 0.5454, 0.1564, 0.5454, 0.1301, 0.5465, 0.1572, 0.5074, 0.1564, 0.5171, 0.1368, 0.5454, 0.5833, 0.1856, 0.6184, 0.1856, 0.6097, 0.2046, 0.5843, 0.2046, 0.6184, 0.2035, 0.5833, 0.2426, 0.5843, 0.2329, 0.6097, 0.2046, 0.5673, 0.2748, 0.5673, 0.2086, 0.5766, 0.2178, 0.5766, 0.2657, 0.3304, 0.7426, 0.3304, 0.7035, 0.3436, 0.7046, 0.3436, 0.7329, 0.3428, 0.6961, 0.3699, 0.6961, 0.3632, 0.7046, 0.3436, 0.7046, 0.3699, 0.7035, 0.3428, 0.7426, 0.3436, 0.7329, 0.3632, 0.7046, 0.5833, 0.7551, 0.6184, 0.7822, 0.6097, 0.7814, 0.5843, 0.7618, 0.6184, 0.7946, 0.5833, 0.7946, 0.5843, 0.7814, 0.6097, 0.7814, 0.5673, 0.7748, 0.5673, 0.7086, 0.5766, 0.7178, 0.5766, 0.7657, 0.4116, 0.5644, 0.3494, 0.5644, 0.358, 0.5539, 0.403, 0.5539, 0.3304, 0.5465, 0.3304, 0.5074, 0.3436, 0.5171, 0.3436, 0.5454, 0.3428, 0.5074, 0.3699, 0.5465, 0.3632, 0.5454, 0.3436, 0.5171, 0.5833, 0.4554, 0.6184, 0.4554, 0.6097, 0.4686, 0.5843, 0.4686, 0.6506, 0.5644, 0.5884, 0.5644, 0.597, 0.5539, 0.642, 0.5539, 0.5673, 0.5414, 0.5673, 0.4752, 0.5766, 0.4843, 0.5766, 0.5322, 0.1696, 0.5644, 0.1696, 0.6856, 0.1572, 0.6856, 0.1572, 0.5644, 0.125, 0.6856, 0.125, 0.5644, 0.1301, 0.5644, 0.1301, 0.6856, 0.4327, 0.0, 0.5673, 0.0, 0.5673, 0.007386, 0.4327, 0.007386, 0.5673, 0.06435, 0.4327, 0.06435, 0.4327, 0.04652, 0.5673, 0.04652, 0.625, 0.06435, 0.625, 0.1856, 0.6184, 0.1856, 0.6184, 0.06435, 0.5673, 0.1856, 0.5673, 0.06435, 0.5833, 0.06435, 0.5833, 0.1856, 0.5673, 0.2946, 0.4327, 0.2946, 0.4327, 0.2748, 0.5673, 0.2748, 0.4327, 0.1856, 0.5673, 0.1856, 0.5673, 0.2086, 0.4327, 0.2086, 0.3304, 0.5644, 0.1696, 0.5644, 0.1696, 0.5465, 0.3304, 0.5465, 0.1696, 0.5, 0.3304, 0.5, 0.3304, 0.5074, 0.1696, 0.5074, 0.625, 0.2946, 0.625, 0.4554, 0.6184, 0.4554, 0.6184, 0.2946, 0.5673, 0.4554, 0.5673, 0.2946, 0.5833, 0.2946, 0.5833, 0.4554, 0.5673, 0.5644, 0.4327, 0.5644, 0.4327, 0.5414, 0.5673, 0.5414, 0.4327, 0.4554, 0.5673, 0.4554, 0.5673, 0.4752, 0.4327, 0.4752, 0.3304, 0.6856, 0.3304, 0.5644, 0.3494, 0.5644, 0.3494, 0.6856, 0.4327, 0.5644, 0.4327, 0.6856, 0.4116, 0.6856, 0.4116, 0.5644, 0.6696, 0.5644, 0.6696, 0.6856, 0.6506, 0.6856, 0.6506, 0.5644, 0.5673, 0.6856, 0.5673, 0.5644, 0.5884, 0.5644, 0.5884, 0.6856, 0.5673, 0.7946, 0.4327, 0.7946, 0.4327, 0.7748, 0.5673, 0.7748, 0.4327, 0.6856, 0.5673, 0.6856, 0.5673, 0.7086, 0.4327, 0.7086, 0.1696, 0.6856, 0.3304, 0.6856, 0.3304, 0.7035, 0.1696, 0.7035, 0.3304, 0.75, 0.1696, 0.75, 0.1696, 0.7426, 0.3304, 0.7426, 0.625, 0.7946, 0.625, 0.9554, 0.6184, 0.9554, 0.6184, 0.7946, 0.5673, 0.9554, 0.5673, 0.7946, 0.5833, 0.7946, 0.5833, 0.9554, 0.1572, 0.5644, 0.1572, 0.6856, 0.1301, 0.6856, 0.1301, 0.5644])
me_cube_005.update()
me_cube_007 = bpy.data.meshes.new('Cube.007')
me_cube_007.from_pydata([(-148.4, 0.1562, -42.59), (-148.4, 0.1562, -10.47), (-148.4, 9.601, -42.59), (-148.4, 9.601, -10.47), (-66.67, 0.1562, -42.59), (-66.67, 0.1562, -10.47), (-66.67, 9.601, -42.59), (-66.67, 9.601, -10.47)], [], [(0, 1, 3, 2), (2, 3, 7, 6), (6, 7, 5, 4), (4, 5, 1, 0), (2, 6, 4, 0), (7, 3, 1, 5)])
_uv = me_cube_007.uv_layers.new(name='UVMap')
_uv.uv.foreach_set('vector', [0.375, 0.0, 0.625, 0.0, 0.625, 0.25, 0.375, 0.25, 0.375, 0.25, 0.625, 0.25, 0.625, 0.5, 0.375, 0.5, 0.375, 0.5, 0.625, 0.5, 0.625, 0.75, 0.375, 0.75, 0.375, 0.75, 0.625, 0.75, 0.625, 1.0, 0.375, 1.0, 0.125, 0.5, 0.375, 0.5, 0.375, 0.75, 0.125, 0.75, 0.625, 0.5, 0.875, 0.5, 0.875, 0.75, 0.625, 0.75])
me_cube_007.update()
me_cube_006 = bpy.data.meshes.new('Cube.006')
me_cube_006.from_pydata([(-148.4, 0.1562, -42.59), (-148.4, 0.1562, -10.47), (-148.4, 9.601, -42.59), (-148.4, 9.601, -10.47), (-66.67, 0.1562, -42.59), (-66.67, 0.1562, -10.47), (-66.67, 9.601, -42.59), (-66.67, 9.601, -10.47)], [], [(0, 1, 3, 2), (2, 3, 7, 6), (6, 7, 5, 4), (4, 5, 1, 0), (2, 6, 4, 0), (7, 3, 1, 5)])
_uv = me_cube_006.uv_layers.new(name='UVMap')
_uv.uv.foreach_set('vector', [0.375, 0.0, 0.625, 0.0, 0.625, 0.25, 0.375, 0.25, 0.375, 0.25, 0.625, 0.25, 0.625, 0.5, 0.375, 0.5, 0.375, 0.5, 0.625, 0.5, 0.625, 0.75, 0.375, 0.75, 0.375, 0.75, 0.625, 0.75, 0.625, 1.0, 0.375, 1.0, 0.125, 0.5, 0.375, 0.5, 0.375, 0.75, 0.125, 0.75, 0.625, 0.5, 0.875, 0.5, 0.875, 0.75, 0.625, 0.75])
me_cube_006.update()

# ---- objects
ob_ssd = bpy.data.objects.new('ssd', me_cube)
ob_ssd2 = bpy.data.objects.new('ssd2', me_cube_001)
ob_plate = bpy.data.objects.new('plate', me_cube_002)
ob_block2 = bpy.data.objects.new('block2', me_cube_003)
ob_block1 = bpy.data.objects.new('block1', me_cube_004)
ob_block3 = bpy.data.objects.new('block3', me_cube_005)
ob_cube_001 = bpy.data.objects.new('Cube.001', me_cube_007)
ob_cube = bpy.data.objects.new('Cube', me_cube_006)

# ---- transforms, parenting, visibility, modifiers, constraints
ob_ssd.location = (-24.81, 15.84, 139.5)
ob_ssd.rotation_euler = (0.0, 4.712, 3.142)
ob_ssd.scale = (50.3, 35.4, 2.6)
ob_ssd.lock_rotations_4d = False
ob_ssd.empty_display_type = 'ARROWS'
ob_ssd.lineart.crease_threshold = 0.0
_m = ob_ssd.modifiers.new('Boolean', 'BOOLEAN')
ob_ssd2.location = (-15.13, 30.76, 185.9)
ob_ssd2.rotation_euler = (1.571, 0.0, 1.571)
ob_ssd2.scale = (50.3, 35.4, 2.6)
ob_ssd2.lock_rotations_4d = False
ob_ssd2.empty_display_type = 'ARROWS'
ob_ssd2.hide_render = True
ob_ssd2.lineart.crease_threshold = 0.0
_m = ob_ssd2.modifiers.new('Boolean', 'BOOLEAN')
ob_plate.location = (-0.3835, 18.49, 169.1)
ob_plate.scale = (0.7471, 1.0, 1.0)
_m = ob_plate.modifiers.new('Boolean', 'BOOLEAN')
_m.collection = col_rack
_m.operation = 'UNION'
_m.operand_type = 'COLLECTION'
_m = ob_plate.modifiers.new('Boolean.001', 'BOOLEAN')
_m.collection = col_holes
_m.operand_type = 'COLLECTION'
ob_block2.location = (-18.16, 81.89, 147.4)
ob_block2.rotation_euler = (-3.142, 1.571, 0.0)
ob_block2.scale = (1.316, 1.337, 1.0)
_m = ob_block2.modifiers.new('Boolean', 'BOOLEAN')
_m.collection = col_collection
_m.operand_type = 'COLLECTION'
ob_block1.location = (-19.03, 15.02, 98.2)
ob_block1.rotation_euler = (-1.571, -0.0, 1.571)
ob_block1.scale = (1.0, 1.0, 0.4943)
_m = ob_block1.modifiers.new('Boolean', 'BOOLEAN')
_m.collection = col_collection
_m.operand_type = 'COLLECTION'
ob_block3.location = (-17.56, -20.01, 155.5)
ob_block3.rotation_euler = (1.571, -0.0, -1.571)
ob_block3.scale = (1.0, 2.321, 1.0)
_m = ob_block3.modifiers.new('Boolean', 'BOOLEAN')
_m.collection = col_collection
_m.operand_type = 'COLLECTION'
ob_cube_001.location = (11.23, -74.69, 114.4)
ob_cube_001.rotation_euler = (3.161, 4.37e-08, -1.571)
ob_cube_001.scale = (0.1505, 2.257, 2.585)
ob_cube.location = (-24.17, -50.82, 223.0)
ob_cube.rotation_euler = (1.571, -0.0, -1.571)

# ---- collection membership
col_collection.objects.link(ob_ssd)
col_collection.objects.link(ob_ssd2)
col_rack.objects.link(ob_plate)
col_rack.objects.link(ob_block2)
col_rack.objects.link(ob_block1)
col_rack.objects.link(ob_block3)
col_holes.objects.link(ob_cube_001)
col_holes.objects.link(ob_cube)

# ---- scene / render settings (as saved in the file)
scene.frame_start = 1; scene.frame_end = 250; scene.frame_set(1)
scene.render.engine = 'BLENDER_EEVEE_NEXT'
scene.cycles.sampling_pattern = 'TABULATED_SOBOL'
scene.cycles.use_light_tree = False
scene.view_settings.view_transform = 'Filmic'
bpy.context.view_layer.update()

# ---- added for rendering (the .blend has no active camera and no usable light): camera, sun
cam_auto = bpy.data.cameras.new('AutoCamera')
cam_auto.lens = 50.0
cam_auto.sensor_width = 36.0
cam_auto.clip_end = 4208.13
ob_auto_camera = bpy.data.objects.new('AutoCamera', cam_auto)
scene.collection.objects.link(ob_auto_camera)
ob_auto_camera.location = (228.076, -262.816, 350.986)
ob_auto_camera.rotation_euler = (1.09748, -7.21219e-08, 0.694738)
scene.camera = ob_auto_camera
light_auto_sun = bpy.data.lights.new('AutoSun', 'SUN')
light_auto_sun.energy = 3.0
light_auto_sun.angle = 0.0523599
ob_auto_sun = bpy.data.objects.new('AutoSun', light_auto_sun)
scene.collection.objects.link(ob_auto_sun)
ob_auto_sun.rotation_euler = (0.872665, 0.174533, 0.523599)
bpy.context.view_layer.update()
